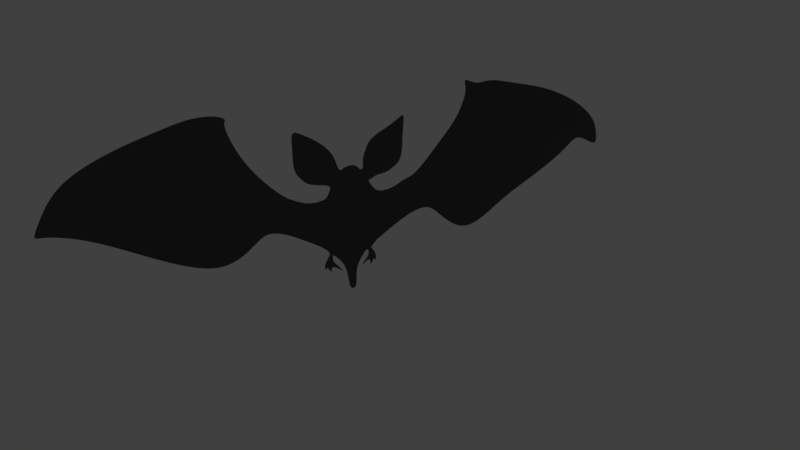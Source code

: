 # Source: BAT.blend  (saved by Blender 2.79.0; exported with 4.5.12 LTS)
import bpy
from mathutils import Matrix  # noqa: F401  (used for matrix-valued properties, if any)

bpy.ops.wm.read_factory_settings(use_empty=True)
scene = bpy.context.scene
scene.name = 'Scene'

# ---- collections
col_collection_1 = bpy.data.collections.new('Collection 1'); scene.collection.children.link(col_collection_1)

# ---- materials (node trees are filled in below, after node groups)
mat_material_006 = bpy.data.materials.new('Material.006')
mat_material_006.alpha_threshold = 0.0
mat_material_006.roughness = 0.5

# ---- material node trees
mat_material_006.use_nodes = True; mat_material_006.node_tree.nodes.clear()
_N = mat_material_006.node_tree.nodes; _L = mat_material_006.node_tree.links
n0 = _N.new('ShaderNodeOutputMaterial'); n0.name = 'Material Output'; n0.location = (300, 300)
n1 = _N.new('ShaderNodeBsdfPrincipled'); n1.name = 'Principled BSDF'; n1.location = (10, 300)
n1.width = 150
n1.subsurface_method = 'BURLEY'
n1.inputs[0].default_value = (0.00364, 0.00364, 0.00364, 1.0)
n1.inputs[2].default_value = 0.0
n1.inputs[3].default_value = 1.45
n1.inputs[9].default_value = (1.0, 1.0, 1.0)
_L.new(n1.outputs[0], n0.inputs[0])
n0.is_active_output = True

# ---- world
world_world = bpy.data.worlds.new('World'); scene.world = world_world
world_world.color = (0.05088, 0.05088, 0.05088)
world_world.use_sun_shadow = False
world_world.sun_shadow_jitter_overblur = 0.0
world_world.cycles.sampling_method = 'MANUAL'

# ---- cameras
cam_camera = bpy.data.cameras.new('Camera')
cam_camera.clip_end = 100.0
cam_camera.lens = 35.0
cam_camera.sensor_width = 32.0
cam_camera.sensor_height = 18.0
cam_camera.ortho_scale = 7.314
cam_camera.dof.focus_distance = 0.0

# ---- meshes
me_plane_023 = bpy.data.meshes.new('Plane.023')
me_plane_023.from_pydata([(-0.9953, 0.8662, 1.692e-07), (-0.9167, 0.9741, -2.344e-09), (-1.005, 1.024, 2.131e-09), (-0.8286, 0.9248, -6.818e-09), (-1.0, 0.7534, 1.589e-07), (-0.7205, 0.8355, -1.491e-08), (-0.9859, 0.6688, 1.513e-07), (-0.6688, 0.7556, -2.216e-08), (-0.9342, 0.603, 1.453e-07), (-0.6406, 0.6521, -3.153e-08), (-0.8825, 0.556, 1.41e-07), (-0.7838, 0.5372, 1.393e-07), (-0.6944, 0.5184, 1.372e-07), (-0.6233, 0.6285, -3.367e-08), (-0.5965, 0.6553, -3.125e-08), (-0.5508, 0.6663, -3.025e-08), (-0.5068, 0.6632, -3.053e-08), (-0.4784, 0.6411, -3.141e-08), (-0.458, 0.6112, -3.524e-08), (-0.4359, 0.6222, -3.424e-08), (-0.4359, 0.6632, -3.053e-08), (-0.4375, 0.7025, -2.697e-08), (-0.4265, 0.7403, -2.354e-08), (-0.4107, 0.7812, -1.983e-08), (-0.3918, 0.8269, -1.569e-08), (-0.3981, 0.5152, -5.081e-08), (-0.3619, 0.523, -4.953e-08), (-0.3241, 0.5467, -4.57e-08), (-0.2879, 0.5482, -4.545e-08), (-0.2234, 0.5593, -4.366e-08), (-0.1856, 0.5876, -3.907e-08), (-0.1321, 0.6207, -3.371e-08), (-0.11, 0.6789, -2.427e-08), (-0.1006, 0.7545, -1.203e-08), (-0.09902, 0.8458, 2.773e-09), (-0.09273, 0.9465, 1.91e-08), (-0.08486, 1.032, 3.288e-08), (-0.1415, 0.989, 2.599e-08), (-0.1825, 0.9638, 2.191e-08), (-0.2486, 0.9245, 1.553e-08), (-0.3241, 0.8899, 9.917e-09), (-0.3667, 0.8536, 4.049e-09), (-0.729, 0.4523, 1.265e-07), (-0.7463, 0.4145, 1.204e-07), (-0.7866, 0.4047, 0.0001774), (-0.8557, 0.3941, 1.17e-07), (-0.9352, 0.413, 1.201e-07), (-1.006, 0.4476, 1.257e-07), (-1.101, 0.4964, 1.336e-07), (-1.375, 0.8025, 1.718e-07), (-1.568, 1.214, 2.186e-07), (-1.735, 1.217, 2.213e-07), (-1.947, 1.155, 2.137e-07), (-2.256, 1.068, 2.032e-07), (-2.664, 0.8881, 1.813e-07), (-2.828, 0.6061, 1.47e-07), (-2.781, 0.5003, 1.341e-07), (-2.487, 0.4102, 1.231e-07), (-2.072, 0.1517, 9.167e-08), (-1.575, -0.09119, 6.212e-08), (-1.292, 0.1791, 9.501e-08), (-2.867, 0.518, 1.362e-07), (-1.214, 0.2104, 9.882e-08), (-1.089, 0.1752, 9.453e-08), (-0.9713, 0.1047, 8.595e-08), (-0.8028, 0.002823, 7.356e-08), (-0.744, -0.05202, 6.689e-08), (-0.7309, -0.08219, 6.415e-08), (-0.7624, -0.1294, 5.987e-08), (-0.7768, -0.157, 5.737e-08), (-0.7847, -0.199, 5.357e-08), (-0.769, -0.2252, 5.119e-08), (-0.7664, -0.1898, 5.44e-08), (-0.7401, -0.2304, 5.071e-08), (-0.7257, -0.2619, 4.786e-08), (-0.7257, -0.2055, 5.297e-08), (-0.7073, -0.2042, 5.309e-08), (-0.6719, -0.2252, 5.119e-08), (-0.6234, -0.2645, 4.762e-08), (-0.6355, -0.2456, 4.934e-08), (-0.6601, -0.2108, 5.25e-08), (-0.685, -0.1845, 5.488e-08), (-0.7126, -0.1452, 5.844e-08), (-0.7113, -0.08744, 6.368e-08), (-0.6785, -0.1202, 6.07e-08), (-0.6273, -0.1806, 5.523e-08), (-0.5962, -0.2495, 4.899e-08), (-0.5782, -0.3756, 3.756e-08), (-0.5702, -0.43, 2.922e-08), (-0.5158, -0.43, 2.922e-08), (-2.871, 0.4935, 1.316e-07), (-0.3686, 0.4704, -5.487e-08), (-0.3347, 0.4168, -5.973e-08), (-0.2844, 0.4004, -6.121e-08), (-0.2145, 0.408, -6.052e-08), (-0.1576, 0.4266, -5.883e-08), (-0.09312, 0.466, -5.527e-08), (-0.01113, 0.4878, -5.328e-08), (0.08071, 0.5742, -4.545e-08), (0.2262, 0.7506, -3.307e-08), (0.3799, 0.9306, -1.859e-08), (0.448, 1.124, -4.036e-09), (0.4235, 1.252, 5.601e-09), (0.535, 1.175, -1.404e-10), (0.6547, 1.216, 2.935e-09), (0.8778, 1.148, -2.191e-09), (1.142, 1.091, -6.497e-09), (1.476, 0.9387, -1.798e-08), (1.71, 0.7266, -6.438e-08), (1.74, 0.5606, -8.29e-08), (1.672, 0.5171, -7.894e-08), (1.525, 0.6123, -5.326e-08), (1.438, 0.4899, -5.424e-08), (1.147, 0.2995, -3.771e-08), (0.8261, 0.1362, -1.523e-08), (0.5241, -0.1304, -4.332e-09), (1.744, 0.4899, -8.978e-08), (0.2875, 0.0247, 9.724e-09), (0.1542, 0.2015, 2.575e-08), (0.001817, 0.1743, 2.329e-08), (-0.156, 0.08727, 1.54e-08), (-0.3273, -0.02971, 4.792e-09), (-0.3654, -0.07323, 8.466e-10), (-0.7103, -0.1163, 6.106e-08), (-0.5122, -0.3773, 3.618e-08), (-0.5094, -0.2458, 4.932e-08), (-0.4693, -0.1729, 5.593e-08), (-0.4256, -0.1046, 6.212e-08), (-0.4066, -0.1002, 6.252e-08), (-0.3946, -0.1457, 5.839e-08), (-0.43, -0.1957, 5.386e-08), (-0.4585, -0.2267, 5.105e-08), (-0.4578, -0.2431, 4.956e-08), (-0.4249, -0.214, 5.22e-08), (-0.3971, -0.1944, 5.398e-08), (-0.3857, -0.2172, 5.191e-08), (-0.3927, -0.2571, 4.83e-08), (-0.3699, -0.2305, 5.071e-08), (-0.3509, -0.1868, 5.467e-08), (-0.3383, -0.1799, 5.53e-08), (-0.3395, -0.1476, 5.822e-08), (-0.3661, -0.1084, 6.178e-08), (-0.3781, -0.08814, 6.361e-08), (-0.3727, -0.09826, 6.269e-08), (0.4357, 1.188, 7.823e-10), (-0.543, -0.4476, 3.103e-08), (-0.5585, -0.1773, 5.553e-08), (-0.5546, -0.2473, 4.918e-08), (-0.5469, -0.3854, 3.667e-08), (-0.5621, -0.113, 6.136e-08), (-0.7003, 0.2826, 1.056e-07), (-0.6542, 0.1508, 9.085e-08), (-0.6082, 0.01885, 7.611e-08), (-1.507, 1.145, 2.115e-07), (-1.512, 1.196, 2.178e-07), (-1.46, 1.168, 2.125e-07), (-0.3439, -0.2326, 5.052e-08), (-0.3361, -0.1938, 5.404e-08)], [(121, 122), (122, 142)], [(2, 0, 3, 1), (0, 4, 5, 3), (4, 6, 7, 5), (6, 8, 9, 7), (11, 9, 8, 10), (11, 12, 13, 9), (26, 19, 18, 25), (20, 19, 26, 27), (21, 20, 27, 28), (22, 21, 28, 29), (23, 22, 29, 30), (24, 23, 30, 31), (31, 32, 41, 24), (32, 33, 40, 41), (33, 34, 39, 40), (34, 35, 38, 39), (36, 37, 38, 35), (54, 55, 56, 57), (90, 56, 55, 61), (53, 54, 57, 58), (52, 53, 58, 59), (51, 52, 59, 60), (50, 51, 60, 62), (49, 153, 50, 62, 63), (48, 49, 63, 64), (47, 48, 64, 65), (46, 47, 65, 66), (14, 13, 16, 15), (16, 13, 18, 17), (12, 25, 18, 13), (42, 91, 25, 12), (43, 92, 91, 42), (70, 71, 72, 69), (73, 74, 75, 72), (78, 79, 80, 77), (76, 77, 80, 81), (75, 76, 81, 82), (69, 72, 75, 82), (68, 69, 82, 67), (82, 123, 83, 67), (131, 132, 133, 130), (136, 137, 138, 135), (129, 130, 133, 134), (134, 135, 138, 129), (139, 140, 129, 138), (128, 129, 140, 141), (141, 143, 142, 128), (88, 145, 148, 87), (86, 87, 148, 147), (85, 86, 147, 146), (84, 85, 146, 149), (95, 119, 118, 96), (94, 120, 119, 95), (93, 121, 120, 94), (93, 92, 142, 121), (152, 83, 84, 149), (97, 96, 118, 98), (98, 118, 117, 99), (99, 117, 115, 100), (100, 115, 114, 101), (102, 144, 101, 103), (113, 103, 101, 114), (103, 113, 112, 104), (104, 112, 111, 105), (106, 105, 111, 107), (108, 107, 111, 109), (116, 109, 111, 110), (92, 43, 150, 151), (149, 146, 126, 127), (148, 145, 89, 124), (147, 148, 124, 125), (146, 147, 125, 126), (151, 67, 83, 152), (150, 66, 67, 151), (150, 45, 46, 66), (43, 44, 45, 150), (50, 153, 155, 154), (127, 151, 152, 149), (142, 92, 151, 127, 128), (139, 138, 156, 157)])
me_plane_023.materials.append(mat_material_006)
me_plane_023.use_remesh_preserve_volume = False
me_plane_023.use_remesh_preserve_attributes = False
me_plane_023.use_mirror_vertex_groups = False
me_plane_023.update()

# ---- objects
ob_plane = bpy.data.objects.new('Plane', me_plane_023)
ob_camera = bpy.data.objects.new('Camera', cam_camera)

# ---- transforms, parenting, visibility, modifiers, constraints
ob_plane.location = (0.4402, -0.07829, 0.5382)
ob_plane.rotation_euler = (1.571, -0.0, 0.0)
ob_plane.lineart.crease_threshold = 0.0
_m = ob_plane.modifiers.new('Subsurf', 'SUBSURF')
_m.uv_smooth = 'PRESERVE_CORNERS'
_m.levels = 2
_m.render_levels = 3
_m.show_only_control_edges = False
ob_camera.location = (-2.202, -5.99, 3.855)
ob_camera.rotation_euler = (1.102, 1.362e-07, -0.4031)
ob_camera.lock_rotations_4d = False
ob_camera.empty_display_type = 'ARROWS'
ob_camera.color = (0.0, 0.0, 0.0, 0.0)
ob_camera.display_type = 'WIRE'
ob_camera.lineart.crease_threshold = 0.0

# ---- collection membership
col_collection_1.objects.link(ob_plane)
col_collection_1.objects.link(ob_camera)

# ---- scene / render settings (as saved in the file)
scene.camera = ob_camera
scene.frame_start = 1; scene.frame_end = 250; scene.frame_set(1)
scene.render.engine = 'CYCLES'
scene.render.resolution_percentage = 50
scene.render.dither_intensity = 0.0
scene.cycles.use_denoising = False
scene.cycles.samples = 128
scene.cycles.sampling_pattern = 'TABULATED_SOBOL'
scene.cycles.use_adaptive_sampling = False
scene.cycles.use_light_tree = False
scene.cycles.blur_glossy = 0.0
scene.cycles.max_bounces = 8
scene.cycles.diffuse_bounces = 2
scene.cycles.glossy_bounces = 2
scene.cycles.transmission_bounces = 8
scene.cycles.transparent_max_bounces = 6
scene.cycles.sample_clamp_indirect = 0.0
scene.view_settings.view_transform = 'Standard'
bpy.context.view_layer.update()

# ---- added for rendering (the .blend has no usable light): sun
light_auto_sun = bpy.data.lights.new('AutoSun', 'SUN')
light_auto_sun.energy = 3.0
light_auto_sun.angle = 0.0523599
ob_auto_sun = bpy.data.objects.new('AutoSun', light_auto_sun)
scene.collection.objects.link(ob_auto_sun)
ob_auto_sun.rotation_euler = (0.872665, 0.174533, 0.523599)
bpy.context.view_layer.update()
